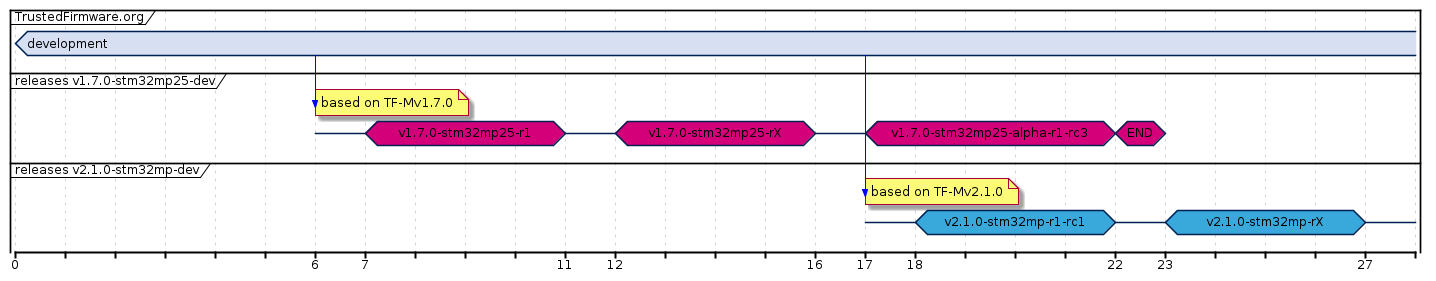

The diagram above was rendered by PlantUML. Its source (embedded in the PNG):
@startuml
concise "TrustedFirmware.org" as main
concise "releases v1.7.0-stm32mp25-dev" as stm_v1.7.0
concise "releases v2.1.0-stm32mp-dev" as stm_v2.1.0

@main
    0 is development #line:002052

@stm_v1.7.0
    0 is {hidden}
    +6 is {-} #line:002052
    main -> stm_v1.7.0
    note top of stm_v1.7.0: based on TF-Mv1.7.0
    +1 is "v1.7.0-stm32mp25-r1" #D4007A;line:002052
    +4 is {-} #line:002052
    +1 is "v1.7.0-stm32mp25-rX" #D4007A;line:002052
    +4 is {-} #line:002052
    +1 is "v1.7.0-stm32mp25-alpha-r1-rc3" #D4007A;line:002052
    +5 is "END" #D4007A;line:002052
    +1 is {hidden}

@stm_v2.1.0
    0 is {hidden}
    +17 is {-} #line:002052
    main -> stm_v2.1.0
    note top of stm_v2.1.0: based on TF-Mv2.1.0
    +1 is "v2.1.0-stm32mp-r1-rc1" #39A9DC;line:002052
    +4 is {-} #line:002052
    +1 is "v2.1.0-stm32mp-rX" #39A9DC;line:002052
    +4 is {-} #line:002052

@enduml